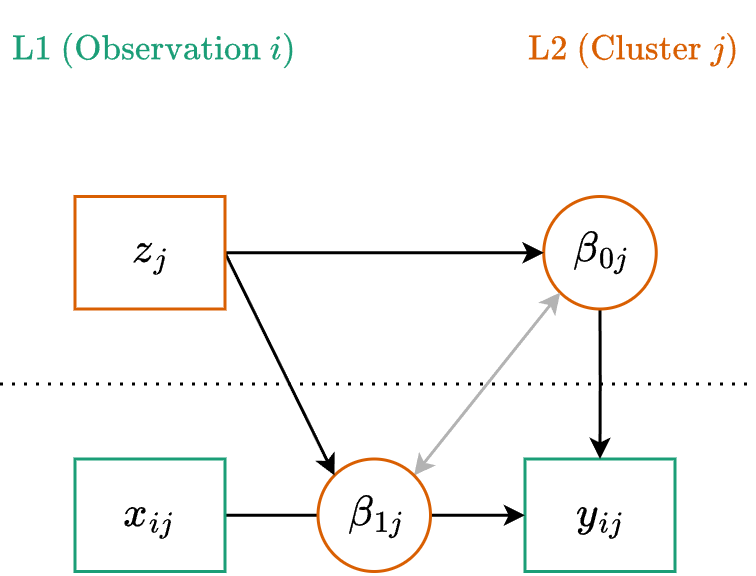

The diagram above was exported from draw.io. Its source (the exported page's mxGraphModel, read from the mxfile embedded in the PNG):
<mxGraphModel dx="689" dy="403" grid="1" gridSize="12.5" guides="1" tooltips="1" connect="1" arrows="1" fold="1" page="1" pageScale="1" pageWidth="680" pageHeight="400" math="1" shadow="0">
  <root>
    <mxCell id="a3bP3JhxXSBqZSHTfngi-0" />
    <mxCell id="a3bP3JhxXSBqZSHTfngi-1" parent="a3bP3JhxXSBqZSHTfngi-0" />
    <mxCell id="a3bP3JhxXSBqZSHTfngi-2" parent="a3bP3JhxXSBqZSHTfngi-1" style="rounded=0;whiteSpace=wrap;html=1;fontSize=12;strokeWidth=1;fontFamily=Lucida Console;strokeColor=#1B9E77;" value="$$y_{ij}$$" vertex="1">
      <mxGeometry height="37.5" width="50" x="275" y="250" as="geometry" />
    </mxCell>
    <mxCell id="a3bP3JhxXSBqZSHTfngi-3" edge="1" parent="a3bP3JhxXSBqZSHTfngi-1" source="a3bP3JhxXSBqZSHTfngi-5" style="edgeStyle=orthogonalEdgeStyle;rounded=0;orthogonalLoop=1;jettySize=auto;html=1;entryX=0.5;entryY=0;entryDx=0;entryDy=0;strokeWidth=1;strokeColor=#000000;startSize=4;endSize=4;" target="a3bP3JhxXSBqZSHTfngi-2">
      <mxGeometry relative="1" as="geometry">
        <mxPoint x="320" y="175.5" as="sourcePoint" />
      </mxGeometry>
    </mxCell>
    <mxCell id="a3bP3JhxXSBqZSHTfngi-4" edge="1" parent="a3bP3JhxXSBqZSHTfngi-1" style="endArrow=none;dashed=1;html=1;dashPattern=1 3;strokeWidth=1;rounded=0;" value="">
      <mxGeometry height="50" relative="1" width="50" as="geometry">
        <mxPoint x="100" y="225" as="sourcePoint" />
        <mxPoint x="350" y="225" as="targetPoint" />
      </mxGeometry>
    </mxCell>
    <mxCell id="a3bP3JhxXSBqZSHTfngi-5" parent="a3bP3JhxXSBqZSHTfngi-1" style="ellipse;whiteSpace=wrap;html=1;strokeWidth=1;strokeColor=#D95F02;fontSize=12;fontFamily=Lucida Console;" value="$$\beta_{0j}$$" vertex="1">
      <mxGeometry height="37.5" width="37.5" x="281.25" y="162.5" as="geometry" />
    </mxCell>
    <mxCell id="a3bP3JhxXSBqZSHTfngi-6" parent="a3bP3JhxXSBqZSHTfngi-1" style="text;html=1;whiteSpace=wrap;strokeColor=none;fillColor=none;align=right;verticalAlign=middle;rounded=0;fontSize=10;fontColor=#D95F02;" value="$$\text{L2 (Cluster }j)$$" vertex="1">
      <mxGeometry height="25" width="125" x="225" y="100" as="geometry" />
    </mxCell>
    <mxCell id="a3bP3JhxXSBqZSHTfngi-7" parent="a3bP3JhxXSBqZSHTfngi-1" style="text;html=1;whiteSpace=wrap;strokeColor=none;fillColor=none;align=left;verticalAlign=middle;rounded=0;fontSize=10;fontColor=#1B9E77;" value="$$\text{L1 (Observation }i)$$" vertex="1">
      <mxGeometry height="25" width="125" x="100" y="100" as="geometry" />
    </mxCell>
    <mxCell id="a3bP3JhxXSBqZSHTfngi-8" edge="1" parent="a3bP3JhxXSBqZSHTfngi-1" source="a3bP3JhxXSBqZSHTfngi-9" style="edgeStyle=orthogonalEdgeStyle;rounded=0;orthogonalLoop=1;jettySize=auto;html=1;exitX=1;exitY=0.5;exitDx=0;exitDy=0;entryX=0;entryY=0.5;entryDx=0;entryDy=0;startSize=4;endSize=4;" target="a3bP3JhxXSBqZSHTfngi-2">
      <mxGeometry relative="1" as="geometry">
        <mxPoint x="225" y="269" as="targetPoint" />
      </mxGeometry>
    </mxCell>
    <mxCell id="a3bP3JhxXSBqZSHTfngi-9" parent="a3bP3JhxXSBqZSHTfngi-1" style="rounded=0;whiteSpace=wrap;html=1;fontSize=12;strokeWidth=1;fontFamily=Lucida Console;strokeColor=#1B9E77;" value="$$x_{ij}$$" vertex="1">
      <mxGeometry height="37.5" width="50" x="125" y="250" as="geometry" />
    </mxCell>
    <mxCell id="a3bP3JhxXSBqZSHTfngi-10" edge="1" parent="a3bP3JhxXSBqZSHTfngi-1" source="a3bP3JhxXSBqZSHTfngi-11" style="rounded=0;orthogonalLoop=1;jettySize=auto;html=1;exitX=1;exitY=0;exitDx=0;exitDy=0;entryX=0;entryY=1;entryDx=0;entryDy=0;startArrow=classic;startFill=1;startSize=4;endSize=4;strokeColor=#B3B3B3;" target="a3bP3JhxXSBqZSHTfngi-5">
      <mxGeometry relative="1" as="geometry" />
    </mxCell>
    <mxCell id="a3bP3JhxXSBqZSHTfngi-11" parent="a3bP3JhxXSBqZSHTfngi-1" style="ellipse;whiteSpace=wrap;html=1;strokeWidth=1;strokeColor=#D95F02;fontSize=12;fontFamily=Lucida Console;" value="$$\beta_{1j}$$" vertex="1">
      <mxGeometry height="37.5" width="37.5" x="206" y="250" as="geometry" />
    </mxCell>
    <mxCell id="SHnZCERivqok2w7or1zT-0" edge="1" parent="a3bP3JhxXSBqZSHTfngi-1" source="SHnZCERivqok2w7or1zT-1" style="edgeStyle=orthogonalEdgeStyle;rounded=0;orthogonalLoop=1;jettySize=auto;html=1;exitX=1;exitY=0.5;exitDx=0;exitDy=0;entryX=0;entryY=0.5;entryDx=0;entryDy=0;startSize=4;endSize=4;" target="a3bP3JhxXSBqZSHTfngi-5">
      <mxGeometry relative="1" as="geometry">
        <mxPoint x="250" y="163" as="targetPoint" />
      </mxGeometry>
    </mxCell>
    <mxCell id="SHnZCERivqok2w7or1zT-2" edge="1" parent="a3bP3JhxXSBqZSHTfngi-1" source="SHnZCERivqok2w7or1zT-1" style="rounded=0;orthogonalLoop=1;jettySize=auto;html=1;exitX=1;exitY=0.5;exitDx=0;exitDy=0;entryX=0;entryY=0;entryDx=0;entryDy=0;startSize=4;endSize=4;" target="a3bP3JhxXSBqZSHTfngi-11">
      <mxGeometry relative="1" as="geometry" />
    </mxCell>
    <mxCell id="SHnZCERivqok2w7or1zT-1" parent="a3bP3JhxXSBqZSHTfngi-1" style="rounded=0;whiteSpace=wrap;html=1;fontSize=12;strokeWidth=1;fontFamily=Lucida Console;strokeColor=#D95F02;" value="$$z_{j}$$" vertex="1">
      <mxGeometry height="37.5" width="50" x="125" y="162.5" as="geometry" />
    </mxCell>
  </root>
</mxGraphModel>